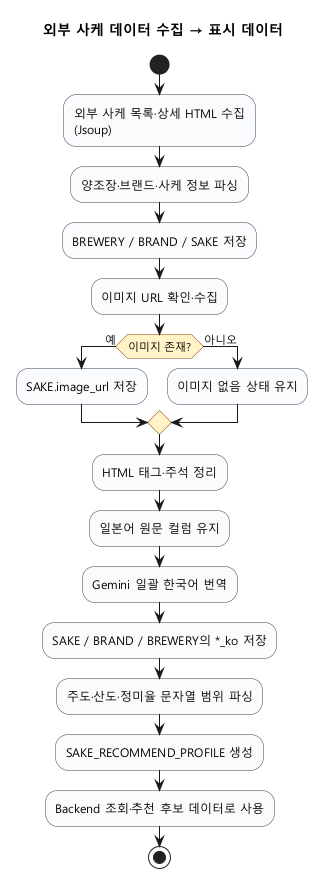

The diagram above was rendered by PlantUML. Its source (embedded in the PNG):
@startuml
skinparam backgroundColor transparent
skinparam defaultFontName "Malgun Gothic"
skinparam shadowing false
skinparam activityBackgroundColor #F8FAFC
skinparam activityBorderColor #334155
skinparam activityDiamondBackgroundColor #FEF3C7
skinparam activityDiamondBorderColor #92400E
title 외부 사케 데이터 수집 → 표시 데이터

start
:외부 사케 목록·상세 HTML 수집\n(Jsoup); <<external>>
:양조장·브랜드·사케 정보 파싱;
:BREWERY / BRAND / SAKE 저장; <<database>>
:이미지 URL 확인·수집;
if (이미지 존재?) then (예)
  :SAKE.image_url 저장; <<database>>
else (아니오)
  :이미지 없음 상태 유지;
endif
:HTML 태그·주석 정리;
:일본어 원문 컬럼 유지;
:Gemini 일괄 한국어 번역;
:SAKE / BRAND / BREWERY의 *_ko 저장; <<database>>
:주도·산도·정미율 문자열 범위 파싱;
:SAKE_RECOMMEND_PROFILE 생성; <<database>>
:Backend 조회·추천 후보 데이터로 사용;
stop
@enduml